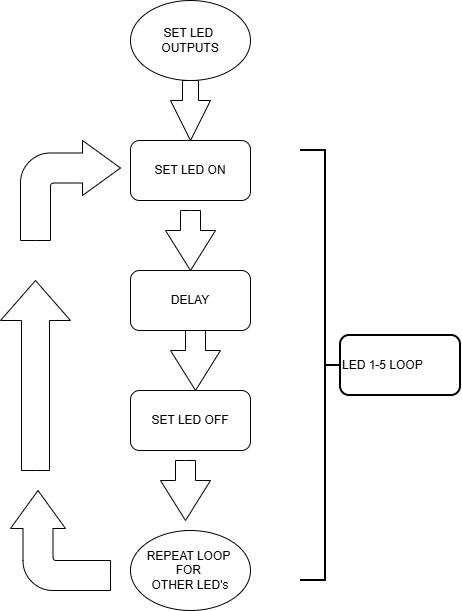

The diagram above was exported from draw.io. Its source (the exported page's mxGraphModel, read from the mxfile embedded in the PNG):
<mxGraphModel dx="691" dy="802" grid="1" gridSize="10" guides="1" tooltips="1" connect="1" arrows="1" fold="1" page="1" pageScale="1" pageWidth="850" pageHeight="1100" math="0" shadow="0">
  <root>
    <mxCell id="0" />
    <mxCell id="1" parent="0" />
    <mxCell id="4V9jrg2iK5FyWlKH0lzi-1" parent="1" style="rounded=1;whiteSpace=wrap;html=1;" value="SET LED ON" vertex="1">
      <mxGeometry height="60" width="120" x="290" y="150" as="geometry" />
    </mxCell>
    <mxCell id="4V9jrg2iK5FyWlKH0lzi-2" parent="1" style="ellipse;whiteSpace=wrap;html=1;" value="SET LED&amp;nbsp;&lt;div&gt;OUTPUTS&lt;/div&gt;" vertex="1">
      <mxGeometry height="80" width="120" x="290" y="10" as="geometry" />
    </mxCell>
    <mxCell id="4V9jrg2iK5FyWlKH0lzi-3" parent="1" style="ellipse;whiteSpace=wrap;html=1;" value="REPEAT LOOP&amp;nbsp;&lt;div&gt;FOR&amp;nbsp;&lt;div&gt;OTHER LED's&lt;/div&gt;&lt;/div&gt;" vertex="1">
      <mxGeometry height="80" width="120" x="290" y="540" as="geometry" />
    </mxCell>
    <mxCell id="4V9jrg2iK5FyWlKH0lzi-4" parent="1" style="rounded=1;whiteSpace=wrap;html=1;" value="DELAY" vertex="1">
      <mxGeometry height="60" width="120" x="290" y="280" as="geometry" />
    </mxCell>
    <mxCell id="4V9jrg2iK5FyWlKH0lzi-5" parent="1" style="rounded=1;whiteSpace=wrap;html=1;" value="SET LED OFF" vertex="1">
      <mxGeometry height="60" width="120" x="290" y="400" as="geometry" />
    </mxCell>
    <mxCell id="4V9jrg2iK5FyWlKH0lzi-6" parent="1" style="html=1;shadow=0;dashed=0;align=center;verticalAlign=middle;shape=mxgraph.arrows2.arrow;dy=0.6;dx=40;direction=south;notch=0;" value="" vertex="1">
      <mxGeometry height="60" width="40" x="330" y="90" as="geometry" />
    </mxCell>
    <mxCell id="4V9jrg2iK5FyWlKH0lzi-7" parent="1" style="html=1;shadow=0;dashed=0;align=center;verticalAlign=middle;shape=mxgraph.arrows2.arrow;dy=0.6;dx=40;direction=south;notch=0;" value="" vertex="1">
      <mxGeometry height="60" width="50" x="325" y="220" as="geometry" />
    </mxCell>
    <mxCell id="4V9jrg2iK5FyWlKH0lzi-8" parent="1" style="html=1;shadow=0;dashed=0;align=center;verticalAlign=middle;shape=mxgraph.arrows2.arrow;dy=0.6;dx=40;direction=south;notch=0;" value="" vertex="1">
      <mxGeometry height="60" width="50" x="330" y="340" as="geometry" />
    </mxCell>
    <mxCell id="4V9jrg2iK5FyWlKH0lzi-9" parent="1" style="html=1;shadow=0;dashed=0;align=center;verticalAlign=middle;shape=mxgraph.arrows2.arrow;dy=0.6;dx=40;direction=south;notch=0;" value="" vertex="1">
      <mxGeometry height="60" width="50" x="320" y="470" as="geometry" />
    </mxCell>
    <mxCell id="4V9jrg2iK5FyWlKH0lzi-10" parent="1" style="html=1;shadow=0;dashed=0;align=center;verticalAlign=middle;shape=mxgraph.arrows2.bendArrow;dy=15;dx=38;notch=0;arrowHead=55;rounded=1;rotation=-90;" value="" vertex="1">
      <mxGeometry height="100" width="100" x="170" y="500" as="geometry" />
    </mxCell>
    <mxCell id="4V9jrg2iK5FyWlKH0lzi-11" parent="1" style="html=1;shadow=0;dashed=0;align=center;verticalAlign=middle;shape=mxgraph.arrows2.arrow;dy=0.6;dx=40;direction=north;notch=0;" value="" vertex="1">
      <mxGeometry height="190" width="70" x="160" y="290" as="geometry" />
    </mxCell>
    <mxCell id="4V9jrg2iK5FyWlKH0lzi-12" parent="1" style="html=1;shadow=0;dashed=0;align=center;verticalAlign=middle;shape=mxgraph.arrows2.bendArrow;dy=15;dx=38;notch=0;arrowHead=55;rounded=1;" value="" vertex="1">
      <mxGeometry height="100" width="100" x="180" y="150" as="geometry" />
    </mxCell>
    <mxCell id="4V9jrg2iK5FyWlKH0lzi-13" edge="1" parent="1" source="4V9jrg2iK5FyWlKH0lzi-14" style="edgeStyle=none;curved=1;rounded=0;orthogonalLoop=1;jettySize=auto;html=1;fontSize=12;startSize=8;endSize=8;" target="4V9jrg2iK5FyWlKH0lzi-15" value="">
      <mxGeometry relative="1" as="geometry" />
    </mxCell>
    <mxCell id="4V9jrg2iK5FyWlKH0lzi-14" parent="1" style="strokeWidth=2;html=1;shape=mxgraph.flowchart.annotation_2;align=left;labelPosition=right;pointerEvents=1;rotation=-180;" value="" vertex="1">
      <mxGeometry height="430" width="50" x="460" y="160" as="geometry" />
    </mxCell>
    <mxCell id="4V9jrg2iK5FyWlKH0lzi-15" parent="1" style="rounded=1;whiteSpace=wrap;html=1;align=left;strokeWidth=2;pointerEvents=1;" value="LED 1-5 LOOP" vertex="1">
      <mxGeometry height="60" width="120" x="500" y="345" as="geometry" />
    </mxCell>
  </root>
</mxGraphModel>